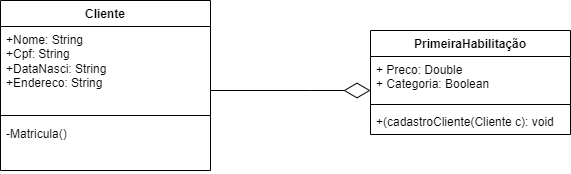

The diagram above was exported from draw.io. Its source (the exported page's mxGraphModel, read from the mxfile embedded in the PNG):
<mxGraphModel dx="880" dy="1603" grid="1" gridSize="10" guides="1" tooltips="1" connect="1" arrows="1" fold="1" page="1" pageScale="1" pageWidth="827" pageHeight="1169" math="0" shadow="0">
  <root>
    <mxCell id="0" />
    <mxCell id="1" parent="0" />
    <mxCell id="Vn-vxP7ypiellwng8yfB-37" value="PrimeiraHabilitação" style="swimlane;fontStyle=1;align=center;verticalAlign=top;childLayout=stackLayout;horizontal=1;startSize=26;horizontalStack=0;resizeParent=1;resizeParentMax=0;resizeLast=0;collapsible=1;marginBottom=0;whiteSpace=wrap;html=1;" parent="1" vertex="1">
      <mxGeometry x="530" y="-50" width="200" height="104" as="geometry" />
    </mxCell>
    <mxCell id="Vn-vxP7ypiellwng8yfB-38" value="+ Preco: Double&lt;br&gt;+ Categoria: Boolean&amp;nbsp;" style="text;strokeColor=none;fillColor=none;align=left;verticalAlign=top;spacingLeft=4;spacingRight=4;overflow=hidden;rotatable=0;points=[[0,0.5],[1,0.5]];portConstraint=eastwest;whiteSpace=wrap;html=1;" parent="Vn-vxP7ypiellwng8yfB-37" vertex="1">
      <mxGeometry y="26" width="200" height="44" as="geometry" />
    </mxCell>
    <mxCell id="Vn-vxP7ypiellwng8yfB-39" value="" style="line;strokeWidth=1;fillColor=none;align=left;verticalAlign=middle;spacingTop=-1;spacingLeft=3;spacingRight=3;rotatable=0;labelPosition=right;points=[];portConstraint=eastwest;strokeColor=inherit;" parent="Vn-vxP7ypiellwng8yfB-37" vertex="1">
      <mxGeometry y="70" width="200" height="8" as="geometry" />
    </mxCell>
    <mxCell id="Vn-vxP7ypiellwng8yfB-40" value="+(cadastroCliente(Cliente c): void" style="text;strokeColor=none;fillColor=none;align=left;verticalAlign=top;spacingLeft=4;spacingRight=4;overflow=hidden;rotatable=0;points=[[0,0.5],[1,0.5]];portConstraint=eastwest;whiteSpace=wrap;html=1;" parent="Vn-vxP7ypiellwng8yfB-37" vertex="1">
      <mxGeometry y="78" width="200" height="26" as="geometry" />
    </mxCell>
    <mxCell id="icsebZjaExZYbZ1fMxSP-8" value="Cliente" style="swimlane;fontStyle=1;align=center;verticalAlign=top;childLayout=stackLayout;horizontal=1;startSize=26;horizontalStack=0;resizeParent=1;resizeParentMax=0;resizeLast=0;collapsible=1;marginBottom=0;whiteSpace=wrap;html=1;" vertex="1" parent="1">
      <mxGeometry x="160" y="-80" width="210" height="170" as="geometry" />
    </mxCell>
    <mxCell id="icsebZjaExZYbZ1fMxSP-9" value="+Nome: String&lt;br&gt;+Cpf: String&lt;br&gt;+DataNasci: String&lt;br&gt;+Endereco: String&lt;br&gt;" style="text;strokeColor=none;fillColor=none;align=left;verticalAlign=top;spacingLeft=4;spacingRight=4;overflow=hidden;rotatable=0;points=[[0,0.5],[1,0.5]];portConstraint=eastwest;whiteSpace=wrap;html=1;" vertex="1" parent="icsebZjaExZYbZ1fMxSP-8">
      <mxGeometry y="26" width="210" height="84" as="geometry" />
    </mxCell>
    <mxCell id="icsebZjaExZYbZ1fMxSP-10" value="" style="line;strokeWidth=1;fillColor=none;align=left;verticalAlign=middle;spacingTop=-1;spacingLeft=3;spacingRight=3;rotatable=0;labelPosition=right;points=[];portConstraint=eastwest;strokeColor=inherit;" vertex="1" parent="icsebZjaExZYbZ1fMxSP-8">
      <mxGeometry y="110" width="210" height="10" as="geometry" />
    </mxCell>
    <mxCell id="icsebZjaExZYbZ1fMxSP-11" value="-Matricula()&lt;br&gt;&lt;br&gt;" style="text;strokeColor=none;fillColor=none;align=left;verticalAlign=top;spacingLeft=4;spacingRight=4;overflow=hidden;rotatable=0;points=[[0,0.5],[1,0.5]];portConstraint=eastwest;whiteSpace=wrap;html=1;" vertex="1" parent="icsebZjaExZYbZ1fMxSP-8">
      <mxGeometry y="120" width="210" height="50" as="geometry" />
    </mxCell>
    <mxCell id="icsebZjaExZYbZ1fMxSP-14" value="" style="endArrow=diamondThin;endFill=0;endSize=24;html=1;rounded=0;" edge="1" parent="1">
      <mxGeometry width="160" relative="1" as="geometry">
        <mxPoint x="370" y="10" as="sourcePoint" />
        <mxPoint x="530" y="10" as="targetPoint" />
        <Array as="points">
          <mxPoint x="470" y="10" />
        </Array>
      </mxGeometry>
    </mxCell>
  </root>
</mxGraphModel>